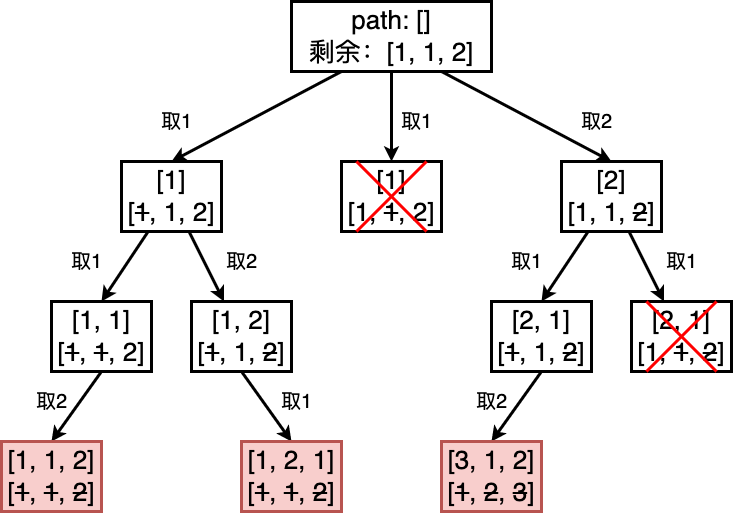

The diagram above was exported from draw.io. Its source (the exported page's mxGraphModel, read from the mxfile embedded in the PNG):
<mxGraphModel dx="1189" dy="880" grid="1" gridSize="10" guides="1" tooltips="1" connect="1" arrows="1" fold="1" page="0" pageScale="1" pageWidth="827" pageHeight="1169" background="#ffffff" math="0" shadow="0">
  <root>
    <mxCell id="0" />
    <mxCell id="1" parent="0" />
    <mxCell id="2CYdQ7FrG0YlU1iPx80e-27" style="rounded=0;orthogonalLoop=1;jettySize=auto;html=1;strokeWidth=3;entryX=0.5;entryY=0;entryDx=0;entryDy=0;exitX=0.25;exitY=1;exitDx=0;exitDy=0;" parent="1" source="2CYdQ7FrG0YlU1iPx80e-1" target="2CYdQ7FrG0YlU1iPx80e-2" edge="1">
      <mxGeometry relative="1" as="geometry" />
    </mxCell>
    <mxCell id="TA7Gw3ywbx_31-oTPh3o-34" style="edgeStyle=orthogonalEdgeStyle;rounded=0;orthogonalLoop=1;jettySize=auto;html=1;strokeWidth=3;" parent="1" source="2CYdQ7FrG0YlU1iPx80e-1" target="TA7Gw3ywbx_31-oTPh3o-8" edge="1">
      <mxGeometry relative="1" as="geometry" />
    </mxCell>
    <mxCell id="TA7Gw3ywbx_31-oTPh3o-35" style="rounded=0;orthogonalLoop=1;jettySize=auto;html=1;strokeWidth=3;exitX=0.75;exitY=1;exitDx=0;exitDy=0;entryX=0.5;entryY=0;entryDx=0;entryDy=0;" parent="1" source="2CYdQ7FrG0YlU1iPx80e-1" target="TA7Gw3ywbx_31-oTPh3o-22" edge="1">
      <mxGeometry relative="1" as="geometry" />
    </mxCell>
    <mxCell id="2CYdQ7FrG0YlU1iPx80e-1" value="&lt;span style=&quot;font-size: 26px;&quot;&gt;path: []&lt;br&gt;剩余：[1, 1, 2]&lt;/span&gt;" style="rounded=0;whiteSpace=wrap;html=1;strokeWidth=3;" parent="1" vertex="1">
      <mxGeometry x="350" y="250" width="200" height="70" as="geometry" />
    </mxCell>
    <mxCell id="2CYdQ7FrG0YlU1iPx80e-10" style="rounded=0;orthogonalLoop=1;jettySize=auto;html=1;entryX=0.5;entryY=0;entryDx=0;entryDy=0;strokeWidth=3;" parent="1" source="2CYdQ7FrG0YlU1iPx80e-2" target="2CYdQ7FrG0YlU1iPx80e-6" edge="1">
      <mxGeometry relative="1" as="geometry" />
    </mxCell>
    <mxCell id="2CYdQ7FrG0YlU1iPx80e-11" style="rounded=0;orthogonalLoop=1;jettySize=auto;html=1;strokeWidth=3;" parent="1" source="2CYdQ7FrG0YlU1iPx80e-2" target="2CYdQ7FrG0YlU1iPx80e-7" edge="1">
      <mxGeometry relative="1" as="geometry" />
    </mxCell>
    <mxCell id="2CYdQ7FrG0YlU1iPx80e-2" value="&lt;font style=&quot;font-size: 26px;&quot;&gt;[1]&lt;br style=&quot;border-color: var(--border-color);&quot;&gt;[&lt;strike&gt;1&lt;/strike&gt;, 1, 2]&lt;/font&gt;" style="rounded=0;whiteSpace=wrap;html=1;strokeWidth=3;" parent="1" vertex="1">
      <mxGeometry x="180" y="410" width="100" height="70" as="geometry" />
    </mxCell>
    <mxCell id="H86F7uqizYl-B6seqBLk-7" style="rounded=0;orthogonalLoop=1;jettySize=auto;html=1;strokeWidth=3;entryX=0.5;entryY=0;entryDx=0;entryDy=0;exitX=0.5;exitY=1;exitDx=0;exitDy=0;" parent="1" source="2CYdQ7FrG0YlU1iPx80e-6" target="H86F7uqizYl-B6seqBLk-6" edge="1">
      <mxGeometry relative="1" as="geometry" />
    </mxCell>
    <mxCell id="2CYdQ7FrG0YlU1iPx80e-6" value="&lt;font style=&quot;font-size: 26px;&quot;&gt;[1, 1]&lt;br style=&quot;border-color: var(--border-color);&quot;&gt;[&lt;strike style=&quot;border-color: var(--border-color);&quot;&gt;1&lt;/strike&gt;, &lt;strike&gt;1&lt;/strike&gt;, 2]&lt;/font&gt;" style="rounded=0;whiteSpace=wrap;html=1;strokeWidth=3;" parent="1" vertex="1">
      <mxGeometry x="110" y="550" width="100" height="70" as="geometry" />
    </mxCell>
    <mxCell id="TA7Gw3ywbx_31-oTPh3o-3" style="rounded=0;orthogonalLoop=1;jettySize=auto;html=1;strokeWidth=3;exitX=0.5;exitY=1;exitDx=0;exitDy=0;entryX=0.5;entryY=0;entryDx=0;entryDy=0;" parent="1" source="2CYdQ7FrG0YlU1iPx80e-7" target="TA7Gw3ywbx_31-oTPh3o-2" edge="1">
      <mxGeometry relative="1" as="geometry" />
    </mxCell>
    <mxCell id="2CYdQ7FrG0YlU1iPx80e-7" value="&lt;font style=&quot;font-size: 26px;&quot;&gt;[1, 2]&lt;br style=&quot;border-color: var(--border-color);&quot;&gt;[&lt;strike style=&quot;border-color: var(--border-color);&quot;&gt;1&lt;/strike&gt;, 1, &lt;strike&gt;2&lt;/strike&gt;]&lt;/font&gt;" style="rounded=0;whiteSpace=wrap;html=1;strokeWidth=3;" parent="1" vertex="1">
      <mxGeometry x="250" y="550" width="100" height="70" as="geometry" />
    </mxCell>
    <mxCell id="2CYdQ7FrG0YlU1iPx80e-14" value="&lt;font style=&quot;font-size: 20px;&quot;&gt;取1&lt;/font&gt;" style="text;html=1;align=center;verticalAlign=middle;resizable=0;points=[];autosize=1;strokeColor=none;fillColor=none;" parent="1" vertex="1">
      <mxGeometry x="120" y="490" width="50" height="40" as="geometry" />
    </mxCell>
    <mxCell id="2CYdQ7FrG0YlU1iPx80e-15" value="&lt;font style=&quot;font-size: 20px;&quot;&gt;取2&lt;/font&gt;" style="text;html=1;align=center;verticalAlign=middle;resizable=0;points=[];autosize=1;strokeColor=none;fillColor=none;" parent="1" vertex="1">
      <mxGeometry x="275" y="490" width="50" height="40" as="geometry" />
    </mxCell>
    <mxCell id="2CYdQ7FrG0YlU1iPx80e-32" value="&lt;span style=&quot;font-size: 20px;&quot;&gt;取1&lt;/span&gt;" style="text;html=1;align=center;verticalAlign=middle;resizable=0;points=[];autosize=1;strokeColor=none;fillColor=none;" parent="1" vertex="1">
      <mxGeometry x="210" y="350" width="50" height="40" as="geometry" />
    </mxCell>
    <mxCell id="H86F7uqizYl-B6seqBLk-6" value="&lt;font style=&quot;font-size: 26px;&quot;&gt;[1, 1, 2]&lt;br style=&quot;border-color: var(--border-color);&quot;&gt;[&lt;strike style=&quot;border-color: var(--border-color);&quot;&gt;1&lt;/strike&gt;, &lt;strike&gt;1&lt;/strike&gt;, &lt;strike&gt;2&lt;/strike&gt;]&lt;/font&gt;" style="rounded=0;whiteSpace=wrap;html=1;strokeWidth=3;fillColor=#f8cecc;strokeColor=#b85450;" parent="1" vertex="1">
      <mxGeometry x="60" y="690" width="100" height="70" as="geometry" />
    </mxCell>
    <mxCell id="TA7Gw3ywbx_31-oTPh3o-1" value="&lt;font style=&quot;font-size: 20px;&quot;&gt;取2&lt;/font&gt;" style="text;html=1;align=center;verticalAlign=middle;resizable=0;points=[];autosize=1;strokeColor=none;fillColor=none;" parent="1" vertex="1">
      <mxGeometry x="85" y="630" width="50" height="40" as="geometry" />
    </mxCell>
    <mxCell id="TA7Gw3ywbx_31-oTPh3o-2" value="&lt;font style=&quot;font-size: 26px;&quot;&gt;[1, 2, 1]&lt;br style=&quot;border-color: var(--border-color);&quot;&gt;[&lt;strike style=&quot;border-color: var(--border-color);&quot;&gt;1&lt;/strike&gt;, &lt;strike&gt;1&lt;/strike&gt;, &lt;strike&gt;2&lt;/strike&gt;]&lt;/font&gt;" style="rounded=0;whiteSpace=wrap;html=1;strokeWidth=3;fillColor=#f8cecc;strokeColor=#b85450;" parent="1" vertex="1">
      <mxGeometry x="300" y="690" width="100" height="70" as="geometry" />
    </mxCell>
    <mxCell id="TA7Gw3ywbx_31-oTPh3o-5" value="&lt;font style=&quot;font-size: 20px;&quot;&gt;取1&lt;/font&gt;" style="text;html=1;align=center;verticalAlign=middle;resizable=0;points=[];autosize=1;strokeColor=none;fillColor=none;" parent="1" vertex="1">
      <mxGeometry x="330" y="630" width="50" height="40" as="geometry" />
    </mxCell>
    <mxCell id="TA7Gw3ywbx_31-oTPh3o-8" value="&lt;font style=&quot;font-size: 26px;&quot;&gt;[1]&lt;br style=&quot;border-color: var(--border-color);&quot;&gt;[1, &lt;strike&gt;1&lt;/strike&gt;, 2]&lt;/font&gt;" style="rounded=0;whiteSpace=wrap;html=1;strokeWidth=3;" parent="1" vertex="1">
      <mxGeometry x="400" y="410" width="100" height="70" as="geometry" />
    </mxCell>
    <mxCell id="TA7Gw3ywbx_31-oTPh3o-20" style="rounded=0;orthogonalLoop=1;jettySize=auto;html=1;entryX=0.5;entryY=0;entryDx=0;entryDy=0;strokeWidth=3;" parent="1" source="TA7Gw3ywbx_31-oTPh3o-22" target="TA7Gw3ywbx_31-oTPh3o-24" edge="1">
      <mxGeometry relative="1" as="geometry" />
    </mxCell>
    <mxCell id="TA7Gw3ywbx_31-oTPh3o-21" style="rounded=0;orthogonalLoop=1;jettySize=auto;html=1;strokeWidth=3;" parent="1" source="TA7Gw3ywbx_31-oTPh3o-22" target="TA7Gw3ywbx_31-oTPh3o-26" edge="1">
      <mxGeometry relative="1" as="geometry" />
    </mxCell>
    <mxCell id="TA7Gw3ywbx_31-oTPh3o-22" value="&lt;font style=&quot;font-size: 26px;&quot;&gt;[2]&lt;br style=&quot;border-color: var(--border-color);&quot;&gt;[1, 1, &lt;strike&gt;2&lt;/strike&gt;]&lt;/font&gt;" style="rounded=0;whiteSpace=wrap;html=1;strokeWidth=3;" parent="1" vertex="1">
      <mxGeometry x="620" y="410" width="100" height="70" as="geometry" />
    </mxCell>
    <mxCell id="TA7Gw3ywbx_31-oTPh3o-23" style="rounded=0;orthogonalLoop=1;jettySize=auto;html=1;strokeWidth=3;entryX=0.5;entryY=0;entryDx=0;entryDy=0;exitX=0.5;exitY=1;exitDx=0;exitDy=0;" parent="1" source="TA7Gw3ywbx_31-oTPh3o-24" target="TA7Gw3ywbx_31-oTPh3o-29" edge="1">
      <mxGeometry relative="1" as="geometry" />
    </mxCell>
    <mxCell id="TA7Gw3ywbx_31-oTPh3o-24" value="&lt;font style=&quot;font-size: 26px;&quot;&gt;[2, 1]&lt;br style=&quot;border-color: var(--border-color);&quot;&gt;[&lt;strike style=&quot;border-color: var(--border-color);&quot;&gt;1&lt;/strike&gt;, 1, &lt;strike&gt;2&lt;/strike&gt;]&lt;/font&gt;" style="rounded=0;whiteSpace=wrap;html=1;strokeWidth=3;" parent="1" vertex="1">
      <mxGeometry x="550" y="550" width="100" height="70" as="geometry" />
    </mxCell>
    <mxCell id="TA7Gw3ywbx_31-oTPh3o-26" value="&lt;font style=&quot;font-size: 26px;&quot;&gt;[2, 1]&lt;br style=&quot;border-color: var(--border-color);&quot;&gt;[&lt;span style=&quot;border-color: var(--border-color);&quot;&gt;1&lt;/span&gt;, &lt;strike&gt;1&lt;/strike&gt;, &lt;strike&gt;2&lt;/strike&gt;]&lt;/font&gt;" style="rounded=0;whiteSpace=wrap;html=1;strokeWidth=3;" parent="1" vertex="1">
      <mxGeometry x="690" y="550" width="100" height="70" as="geometry" />
    </mxCell>
    <mxCell id="TA7Gw3ywbx_31-oTPh3o-27" value="&lt;font style=&quot;font-size: 20px;&quot;&gt;取1&lt;/font&gt;" style="text;html=1;align=center;verticalAlign=middle;resizable=0;points=[];autosize=1;strokeColor=none;fillColor=none;" parent="1" vertex="1">
      <mxGeometry x="560" y="490" width="50" height="40" as="geometry" />
    </mxCell>
    <mxCell id="TA7Gw3ywbx_31-oTPh3o-28" value="&lt;font style=&quot;font-size: 20px;&quot;&gt;取1&lt;/font&gt;" style="text;html=1;align=center;verticalAlign=middle;resizable=0;points=[];autosize=1;strokeColor=none;fillColor=none;" parent="1" vertex="1">
      <mxGeometry x="715" y="490" width="50" height="40" as="geometry" />
    </mxCell>
    <mxCell id="TA7Gw3ywbx_31-oTPh3o-29" value="&lt;font style=&quot;font-size: 26px;&quot;&gt;[3, 1, 2]&lt;br style=&quot;border-color: var(--border-color);&quot;&gt;[&lt;strike style=&quot;border-color: var(--border-color);&quot;&gt;1&lt;/strike&gt;,&amp;nbsp;&lt;strike style=&quot;border-color: var(--border-color);&quot;&gt;2&lt;/strike&gt;, &lt;strike&gt;3&lt;/strike&gt;]&lt;/font&gt;" style="rounded=0;whiteSpace=wrap;html=1;strokeWidth=3;fillColor=#f8cecc;strokeColor=#b85450;" parent="1" vertex="1">
      <mxGeometry x="500" y="690" width="100" height="70" as="geometry" />
    </mxCell>
    <mxCell id="TA7Gw3ywbx_31-oTPh3o-30" value="&lt;font style=&quot;font-size: 20px;&quot;&gt;取2&lt;/font&gt;" style="text;html=1;align=center;verticalAlign=middle;resizable=0;points=[];autosize=1;strokeColor=none;fillColor=none;" parent="1" vertex="1">
      <mxGeometry x="525" y="630" width="50" height="40" as="geometry" />
    </mxCell>
    <mxCell id="TA7Gw3ywbx_31-oTPh3o-36" value="&lt;span style=&quot;font-size: 20px;&quot;&gt;取1&lt;/span&gt;" style="text;html=1;align=center;verticalAlign=middle;resizable=0;points=[];autosize=1;strokeColor=none;fillColor=none;" parent="1" vertex="1">
      <mxGeometry x="450" y="350" width="50" height="40" as="geometry" />
    </mxCell>
    <mxCell id="TA7Gw3ywbx_31-oTPh3o-37" value="&lt;span style=&quot;font-size: 20px;&quot;&gt;取2&lt;/span&gt;" style="text;html=1;align=center;verticalAlign=middle;resizable=0;points=[];autosize=1;strokeColor=none;fillColor=none;" parent="1" vertex="1">
      <mxGeometry x="630" y="350" width="50" height="40" as="geometry" />
    </mxCell>
    <mxCell id="_IbRHxkq6XZIayIpiqqD-1" value="" style="endArrow=none;html=1;rounded=0;strokeWidth=3;strokeColor=#FF0000;" edge="1" parent="1">
      <mxGeometry width="50" height="50" relative="1" as="geometry">
        <mxPoint x="415" y="480" as="sourcePoint" />
        <mxPoint x="485" y="410" as="targetPoint" />
      </mxGeometry>
    </mxCell>
    <mxCell id="_IbRHxkq6XZIayIpiqqD-2" value="" style="endArrow=none;html=1;rounded=0;strokeWidth=3;strokeColor=#FF0000;" edge="1" parent="1">
      <mxGeometry width="50" height="50" relative="1" as="geometry">
        <mxPoint x="485" y="480" as="sourcePoint" />
        <mxPoint x="415" y="410" as="targetPoint" />
      </mxGeometry>
    </mxCell>
    <mxCell id="_IbRHxkq6XZIayIpiqqD-7" value="" style="endArrow=none;html=1;rounded=0;strokeWidth=3;strokeColor=#FF0000;" edge="1" parent="1">
      <mxGeometry width="50" height="50" relative="1" as="geometry">
        <mxPoint x="705" y="620" as="sourcePoint" />
        <mxPoint x="775" y="550" as="targetPoint" />
      </mxGeometry>
    </mxCell>
    <mxCell id="_IbRHxkq6XZIayIpiqqD-8" value="" style="endArrow=none;html=1;rounded=0;strokeWidth=3;strokeColor=#FF0000;" edge="1" parent="1">
      <mxGeometry width="50" height="50" relative="1" as="geometry">
        <mxPoint x="775" y="620" as="sourcePoint" />
        <mxPoint x="705" y="550" as="targetPoint" />
      </mxGeometry>
    </mxCell>
  </root>
</mxGraphModel>